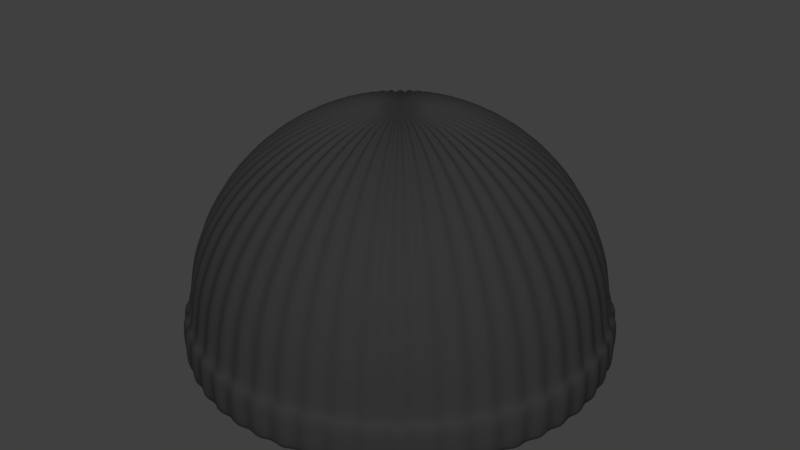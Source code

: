 # Source: Touca.blend  (saved by Blender 2.79.0; exported with 4.5.12 LTS)
import bpy
from mathutils import Matrix  # noqa: F401  (used for matrix-valued properties, if any)

bpy.ops.wm.read_factory_settings(use_empty=True)
scene = bpy.context.scene
scene.name = 'Scene'

# ---- collections
col_collection_1 = bpy.data.collections.new('Collection 1'); scene.collection.children.link(col_collection_1)

# ---- materials (node trees are filled in below, after node groups)
mat_black = bpy.data.materials.new('Black')
mat_black.alpha_threshold = 0.0
mat_black.use_transparent_shadow = False
mat_black.diffuse_color = (0.03522, 0.03522, 0.03522, 1.0)
mat_black.roughness = 0.5

# ---- material node trees

# ---- world
world_world = bpy.data.worlds.new('World'); scene.world = world_world
world_world.color = (0.05088, 0.05088, 0.05088)
world_world.use_sun_shadow = False
world_world.sun_shadow_jitter_overblur = 0.0
world_world.cycles.sampling_method = 'MANUAL'

# ---- meshes
me_sphere_001 = bpy.data.meshes.new('Sphere.001')
me_sphere_001.from_pydata([(0.1951, -2.959e-07, 1.181), (0.3827, -3.564e-07, 1.124), (0.5556, -3.247e-07, 1.031), (0.7071, -2.093e-07, 0.9071), (0.8315, -1.869e-07, 0.7556), (0.9239, -2.018e-07, 0.5827), (0.9808, -1.832e-07, 0.3951), (1.0, -9.75e-08, 0.1843), (0.1889, -0.01188, 1.151), (0.3705, -0.02331, 1.096), (0.5378, -0.03384, 1.007), (0.6845, -0.04307, 0.8859), (0.8049, -0.05064, 0.7389), (0.8944, -0.05627, 0.5712), (0.9495, -0.05974, 0.3892), (0.9681, -0.06091, 0.1847), (0.1936, -0.02445, 1.181), (0.3797, -0.04796, 1.124), (0.5512, -0.06963, 1.031), (0.7015, -0.08862, 0.9071), (0.8249, -0.1042, 0.7556), (0.9166, -0.1158, 0.5827), (0.9731, -0.1229, 0.3951), (0.9921, -0.1253, 0.1843), (0.1859, -0.03546, 1.151), (0.3646, -0.06956, 1.096), (0.5294, -0.101, 1.007), (0.6737, -0.1285, 0.8859), (0.7922, -0.1511, 0.7389), (0.8803, -0.1679, 0.5712), (0.9345, -0.1783, 0.3892), (0.9528, -0.1818, 0.1847), (0.189, -0.04852, 1.181), (0.3707, -0.09517, 1.124), (0.5381, -0.1382, 1.031), (0.6849, -0.1759, 0.9071), (0.8053, -0.2068, 0.7556), (0.8949, -0.2298, 0.5827), (0.95, -0.2439, 0.3951), (0.9686, -0.2487, 0.1843), (0.18, -0.05848, 1.151), (0.353, -0.1147, 1.096), (0.5125, -0.1665, 1.007), (0.6523, -0.212, 0.8859), (0.7671, -0.2492, 0.7389), (0.8523, -0.2769, 0.5712), (0.9048, -0.294, 0.3892), (0.9225, -0.2997, 0.1847), (0.1814, -0.07182, 1.181), (0.3558, -0.1409, 1.124), (0.5166, -0.2045, 1.031), (0.6575, -0.2603, 0.9071), (0.7731, -0.3061, 0.7556), (0.859, -0.3401, 0.5827), (0.9119, -0.3611, 0.3951), (0.9298, -0.3681, 0.1843), (0.1712, -0.08057, 1.151), (0.3359, -0.1581, 1.096), (0.4876, -0.2295, 1.007), (0.6206, -0.292, 0.8859), (0.7298, -0.3434, 0.7389), (0.8109, -0.3816, 0.5712), (0.8608, -0.4051, 0.3892), (0.8777, -0.413, 0.1847), (0.171, -0.09399, 1.181), (0.3353, -0.1844, 1.124), (0.4869, -0.2676, 1.031), (0.6196, -0.3407, 0.9071), (0.7286, -0.4006, 0.7556), (0.8096, -0.4451, 0.5827), (0.8595, -0.4725, 0.3951), (0.8763, -0.4818, 0.1843), (0.1598, -0.1014, 1.151), (0.3134, -0.1989, 1.096), (0.455, -0.2888, 1.007), (0.5791, -0.3675, 0.8859), (0.681, -0.4322, 0.7389), (0.7567, -0.4802, 0.5712), (0.8033, -0.5098, 0.3892), (0.819, -0.5198, 0.1847), (0.1578, -0.1147, 1.181), (0.3096, -0.2249, 1.124), (0.4495, -0.3266, 1.031), (0.5721, -0.4156, 0.9071), (0.6727, -0.4887, 0.7556), (0.7474, -0.543, 0.5827), (0.7935, -0.5765, 0.3951), (0.809, -0.5878, 0.1843), (0.1458, -0.1206, 1.151), (0.286, -0.2366, 1.096), (0.4152, -0.3435, 1.007), (0.5285, -0.4372, 0.8859), (0.6214, -0.5141, 0.7389), (0.6905, -0.5712, 0.5712), (0.733, -0.6064, 0.3892), (0.7474, -0.6183, 0.1847), (0.1422, -0.1335, 1.181), (0.279, -0.262, 1.124), (0.405, -0.3803, 1.031), (0.5155, -0.484, 0.9071), (0.6061, -0.5692, 0.7556), (0.6735, -0.6324, 0.5827), (0.715, -0.6714, 0.3951), (0.729, -0.6845, 0.1843), (0.1295, -0.1379, 1.151), (0.2541, -0.2706, 1.096), (0.3689, -0.3928, 1.007), (0.4695, -0.5, 0.8859), (0.5521, -0.5879, 0.7389), (0.6135, -0.6533, 0.5712), (0.6513, -0.6935, 0.3892), (0.664, -0.7071, 0.1847), (0.1244, -0.1503, 1.181), (0.2439, -0.2949, 1.124), (0.3541, -0.4281, 1.031), (0.4507, -0.5448, 0.9071), (0.53, -0.6407, 0.7556), (0.5889, -0.7119, 0.5827), (0.6252, -0.7557, 0.3951), (0.6374, -0.7705, 0.1843), (0.1112, -0.1531, 1.151), (0.2182, -0.3003, 1.096), (0.3168, -0.436, 1.007), (0.4032, -0.5549, 0.8859), (0.4741, -0.6525, 0.7389), (0.5268, -0.725, 0.5712), (0.5592, -0.7697, 0.3892), (0.5702, -0.7847, 0.1847), (0.1045, -0.1647, 1.181), (0.2051, -0.3231, 1.124), (0.2977, -0.4691, 1.031), (0.3789, -0.597, 0.9071), (0.4455, -0.702, 0.7556), (0.495, -0.7801, 0.5827), (0.5255, -0.8281, 0.3951), (0.5358, -0.8443, 0.1843), (0.09117, -0.1658, 1.151), (0.1788, -0.3253, 1.096), (0.2596, -0.4722, 1.007), (0.3304, -0.6011, 0.8859), (0.3885, -0.7068, 0.7389), (0.4317, -0.7853, 0.5712), (0.4583, -0.8337, 0.3892), (0.4673, -0.85, 0.1847), (0.08307, -0.1765, 1.181), (0.1629, -0.3463, 1.124), (0.2366, -0.5027, 1.031), (0.3011, -0.6398, 0.9071), (0.354, -0.7523, 0.7556), (0.3934, -0.836, 0.5827), (0.4176, -0.8874, 0.3951), (0.4258, -0.9048, 0.1843), (0.06966, -0.1759, 1.151), (0.1366, -0.3451, 1.096), (0.1984, -0.5011, 1.007), (0.2525, -0.6377, 0.8859), (0.2969, -0.7499, 0.7389), (0.3299, -0.8332, 0.5712), (0.3502, -0.8846, 0.3892), (0.3571, -0.9019, 0.1847), (0.06029, -0.1855, 1.181), (0.1183, -0.364, 1.124), (0.1717, -0.5284, 1.031), (0.2185, -0.6725, 0.9071), (0.2569, -0.7908, 0.7556), (0.2855, -0.8787, 0.5827), (0.3031, -0.9328, 0.3951), (0.309, -0.9511, 0.1843), (0.04706, -0.1833, 1.151), (0.09231, -0.3595, 1.096), (0.134, -0.522, 1.007), (0.1706, -0.6643, 0.8859), (0.2006, -0.7812, 0.7389), (0.2229, -0.868, 0.5712), (0.2366, -0.9215, 0.3892), (0.2412, -0.9395, 0.1847), (0.03656, -0.1916, 1.181), (0.07171, -0.3759, 1.124), (0.1041, -0.5457, 1.031), (0.1325, -0.6946, 0.9071), (0.1558, -0.8167, 0.7556), (0.1731, -0.9075, 0.5827), (0.1838, -0.9634, 0.3951), (0.1874, -0.9823, 0.1843), (0.02372, -0.1877, 1.151), (0.04652, -0.3683, 1.096), (0.06754, -0.5347, 1.007), (0.08597, -0.6805, 0.8859), (0.1011, -0.8002, 0.7389), (0.1123, -0.8891, 0.5712), (0.1192, -0.9439, 0.3892), (0.1216, -0.9624, 0.1847), (0.01225, -0.1947, 1.181), (0.02403, -0.3819, 1.124), (0.03488, -0.5545, 1.031), (0.0444, -0.7057, 0.9071), (0.05221, -0.8298, 0.7556), (0.05801, -0.9221, 0.5827), (0.06158, -0.9788, 0.3951), (0.06279, -0.998, 0.1843), (2.346e-08, -0.1892, 1.151), (1.985e-08, -0.3712, 1.096), (6.321e-08, -0.5389, 1.007), (1.319e-07, -0.6859, 0.8859), (9.934e-08, -0.8065, 0.7389), (7.405e-08, -0.8962, 0.5712), (-1.03e-07, -0.9514, 0.3892), (1.861e-07, -0.97, 0.1847), (0.4401, -0.9353, -0.003248), (0.3691, -0.9323, 0.002849), (1.882e-07, -1.003, 0.002849), (0.7726, -0.6391, 0.002849), (0.7535, -0.7076, -0.003248), (0.3194, -0.9831, -0.003248), (0.2494, -0.9712, 0.002849), (1.026, -0.1296, -0.003248), (0.9849, -0.1879, 0.002849), (1.001, -0.2571, -0.003248), (0.9536, -0.3098, 0.002849), (0.1937, -1.015, -0.003248), (0.1257, -0.9948, 0.002849), (0.06491, -1.032, -0.003248), (-2.86e-07, -4.506e-07, 1.17), (1.034, -9.548e-08, -0.003248), (0.9611, -0.3805, -0.003248), (0.9073, -0.4269, 0.002849), (0.6864, -0.7309, 0.002849), (0.6589, -0.7965, -0.003248), (1.001, -0.06296, 0.002849), (0.9058, -0.498, -0.003248), (0.8466, -0.5373, 0.002849), (0.5894, -0.8112, 0.002849), (0.5539, -0.8728, -0.003248), (0.8363, -0.6076, -0.003248), (0.4831, -0.8787, 0.002849), (1.882e-07, -1.003, 0.2184), (0.06491, -1.032, 0.219), (0.1257, -0.9948, 0.2184), (0.1937, -1.015, 0.219), (0.2494, -0.9712, 0.2184), (0.3194, -0.9831, 0.219), (0.3691, -0.9323, 0.2184), (0.4401, -0.9353, 0.219), (0.4831, -0.8787, 0.2184), (0.5539, -0.8728, 0.219), (0.5894, -0.8112, 0.2184), (0.6589, -0.7965, 0.219), (0.6864, -0.7309, 0.2184), (0.7535, -0.7076, 0.219), (0.7726, -0.6391, 0.2184), (0.8363, -0.6076, 0.219), (0.8466, -0.5373, 0.2184), (0.9058, -0.498, 0.219), (0.9073, -0.4269, 0.2184), (0.9611, -0.3805, 0.219), (0.9536, -0.3098, 0.2184), (1.001, -0.2571, 0.219), (0.9849, -0.1879, 0.2184), (1.026, -0.1296, 0.219), (1.001, -0.06296, 0.2184), (1.034, -9.548e-08, 0.219), (1.861e-07, -0.97, 0.006), (0.06279, -0.998, 8.941e-08), (0.1216, -0.9624, 0.006), (0.1874, -0.9823, 8.941e-08), (0.2412, -0.9395, 0.006), (0.309, -0.9511, 8.941e-08), (0.3571, -0.9019, 0.006), (0.4258, -0.9048, 8.941e-08), (0.4673, -0.85, 0.006), (0.5358, -0.8443, 8.941e-08), (0.5702, -0.7847, 0.006), (0.6374, -0.7705, 8.941e-08), (0.664, -0.7071, 0.006), (0.729, -0.6845, 8.941e-08), (0.7474, -0.6183, 0.006), (0.809, -0.5878, 8.941e-08), (0.819, -0.5198, 0.006), (0.8763, -0.4818, 8.941e-08), (0.8777, -0.413, 0.006), (0.9298, -0.3681, 8.941e-08), (0.9225, -0.2997, 0.006), (0.9686, -0.2487, 8.941e-08), (0.9528, -0.1818, 0.006), (0.9921, -0.1253, 8.941e-08), (0.9681, -0.06091, 0.006), (1.0, -9.75e-08, 8.941e-08)], [], [(1, 0, 8, 9), (2, 1, 9, 10), (3, 2, 10, 11), (4, 3, 11, 12), (5, 4, 12, 13), (6, 5, 13, 14), (7, 6, 14, 15), (0, 222, 8), (13, 12, 20, 21), (14, 13, 21, 22), (15, 14, 22, 23), (8, 222, 16), (9, 8, 16, 17), (10, 9, 17, 18), (11, 10, 18, 19), (12, 11, 19, 20), (18, 17, 25, 26), (19, 18, 26, 27), (20, 19, 27, 28), (21, 20, 28, 29), (22, 21, 29, 30), (23, 22, 30, 31), (16, 222, 24), (17, 16, 24, 25), (30, 29, 37, 38), (31, 30, 38, 39), (24, 222, 32), (25, 24, 32, 33), (26, 25, 33, 34), (27, 26, 34, 35), (28, 27, 35, 36), (29, 28, 36, 37), (34, 33, 41, 42), (35, 34, 42, 43), (36, 35, 43, 44), (37, 36, 44, 45), (38, 37, 45, 46), (39, 38, 46, 47), (32, 222, 40), (33, 32, 40, 41), (46, 45, 53, 54), (47, 46, 54, 55), (40, 222, 48), (41, 40, 48, 49), (42, 41, 49, 50), (43, 42, 50, 51), (44, 43, 51, 52), (45, 44, 52, 53), (51, 50, 58, 59), (52, 51, 59, 60), (53, 52, 60, 61), (54, 53, 61, 62), (55, 54, 62, 63), (48, 222, 56), (49, 48, 56, 57), (50, 49, 57, 58), (63, 62, 70, 71), (56, 222, 64), (57, 56, 64, 65), (58, 57, 65, 66), (59, 58, 66, 67), (60, 59, 67, 68), (61, 60, 68, 69), (62, 61, 69, 70), (67, 66, 74, 75), (68, 67, 75, 76), (69, 68, 76, 77), (70, 69, 77, 78), (71, 70, 78, 79), (64, 222, 72), (65, 64, 72, 73), (66, 65, 73, 74), (79, 78, 86, 87), (72, 222, 80), (73, 72, 80, 81), (74, 73, 81, 82), (75, 74, 82, 83), (76, 75, 83, 84), (77, 76, 84, 85), (78, 77, 85, 86), (84, 83, 91, 92), (85, 84, 92, 93), (86, 85, 93, 94), (87, 86, 94, 95), (80, 222, 88), (81, 80, 88, 89), (82, 81, 89, 90), (83, 82, 90, 91), (89, 88, 96, 97), (90, 89, 97, 98), (91, 90, 98, 99), (92, 91, 99, 100), (93, 92, 100, 101), (94, 93, 101, 102), (95, 94, 102, 103), (88, 222, 96), (101, 100, 108, 109), (102, 101, 109, 110), (103, 102, 110, 111), (96, 222, 104), (97, 96, 104, 105), (98, 97, 105, 106), (99, 98, 106, 107), (100, 99, 107, 108), (105, 104, 112, 113), (106, 105, 113, 114), (107, 106, 114, 115), (108, 107, 115, 116), (109, 108, 116, 117), (110, 109, 117, 118), (111, 110, 118, 119), (104, 222, 112), (117, 116, 124, 125), (118, 117, 125, 126), (119, 118, 126, 127), (112, 222, 120), (113, 112, 120, 121), (114, 113, 121, 122), (115, 114, 122, 123), (116, 115, 123, 124), (122, 121, 129, 130), (123, 122, 130, 131), (124, 123, 131, 132), (125, 124, 132, 133), (126, 125, 133, 134), (127, 126, 134, 135), (120, 222, 128), (121, 120, 128, 129), (134, 133, 141, 142), (135, 134, 142, 143), (128, 222, 136), (129, 128, 136, 137), (130, 129, 137, 138), (131, 130, 138, 139), (132, 131, 139, 140), (133, 132, 140, 141), (138, 137, 145, 146), (139, 138, 146, 147), (140, 139, 147, 148), (141, 140, 148, 149), (142, 141, 149, 150), (143, 142, 150, 151), (136, 222, 144), (137, 136, 144, 145), (150, 149, 157, 158), (151, 150, 158, 159), (144, 222, 152), (145, 144, 152, 153), (146, 145, 153, 154), (147, 146, 154, 155), (148, 147, 155, 156), (149, 148, 156, 157), (155, 154, 162, 163), (156, 155, 163, 164), (157, 156, 164, 165), (158, 157, 165, 166), (159, 158, 166, 167), (152, 222, 160), (153, 152, 160, 161), (154, 153, 161, 162), (167, 166, 174, 175), (160, 222, 168), (161, 160, 168, 169), (162, 161, 169, 170), (163, 162, 170, 171), (164, 163, 171, 172), (165, 164, 172, 173), (166, 165, 173, 174), (172, 171, 179, 180), (173, 172, 180, 181), (174, 173, 181, 182), (175, 174, 182, 183), (168, 222, 176), (169, 168, 176, 177), (170, 169, 177, 178), (171, 170, 178, 179), (176, 222, 184), (177, 176, 184, 185), (178, 177, 185, 186), (179, 178, 186, 187), (180, 179, 187, 188), (181, 180, 188, 189), (182, 181, 189, 190), (183, 182, 190, 191), (188, 187, 195, 196), (189, 188, 196, 197), (190, 189, 197, 198), (191, 190, 198, 199), (184, 222, 192), (185, 184, 192, 193), (186, 185, 193, 194), (187, 186, 194, 195), (193, 192, 200, 201), (194, 193, 201, 202), (195, 194, 202, 203), (196, 195, 203, 204), (197, 196, 204, 205), (198, 197, 205, 206), (199, 198, 206, 207), (192, 222, 200), (272, 273, 226, 227), (271, 272, 227, 231), (270, 271, 231, 232), (269, 270, 232, 234), (95, 103, 248, 249), (268, 269, 234, 208), (267, 268, 208, 209), (151, 159, 241, 242), (266, 267, 209, 213), (265, 266, 213, 214), (7, 15, 259, 260), (264, 265, 214, 219), (263, 264, 219, 220), (63, 71, 252, 253), (262, 263, 220, 221), (119, 127, 245, 246), (261, 262, 221, 210), (175, 183, 238, 239), (31, 39, 256, 257), (87, 95, 249, 250), (143, 151, 242, 243), (55, 63, 253, 254), (111, 119, 246, 247), (199, 207, 235, 236), (23, 31, 257, 258), (242, 241, 209, 208), (249, 248, 212, 211), (240, 239, 214, 213), (258, 257, 216, 215), (256, 255, 218, 217), (238, 237, 220, 219), (236, 235, 210, 221), (254, 253, 225, 224), (247, 246, 227, 226), (259, 258, 215, 228), (252, 251, 230, 229), (245, 244, 232, 231), (257, 256, 217, 216), (250, 249, 211, 233), (243, 242, 208, 234), (255, 254, 224, 218), (248, 247, 226, 212), (241, 240, 213, 209), (253, 252, 229, 225), (260, 259, 228, 223), (246, 245, 231, 227), (239, 238, 219, 214), (251, 250, 233, 230), (244, 243, 234, 232), (237, 236, 221, 220), (167, 175, 239, 240), (135, 143, 243, 244), (79, 87, 250, 251), (191, 199, 236, 237), (47, 55, 254, 255), (103, 111, 247, 248), (159, 167, 240, 241), (285, 286, 223, 228), (284, 285, 228, 215), (283, 284, 215, 216), (15, 23, 258, 259), (282, 283, 216, 217), (71, 79, 251, 252), (281, 282, 217, 218), (127, 135, 244, 245), (280, 281, 218, 224), (279, 280, 224, 225), (278, 279, 225, 229), (277, 278, 229, 230), (39, 47, 255, 256), (276, 277, 230, 233), (275, 276, 233, 211), (274, 275, 211, 212), (273, 274, 212, 226), (183, 191, 237, 238)])
me_sphere_001.polygons.foreach_set('use_smooth', [True] * 275)
me_sphere_001.materials.append(mat_black)
me_sphere_001.use_remesh_preserve_volume = False
me_sphere_001.use_remesh_preserve_attributes = False
me_sphere_001.use_mirror_vertex_groups = False
me_sphere_001.update()

# ---- objects
ob_sphere = bpy.data.objects.new('Sphere', me_sphere_001)

# ---- transforms, parenting, visibility, modifiers, constraints
ob_sphere.location = (0.0, 0.0, -7.451e-09)
ob_sphere.scale = (0.2, 0.2, 0.2)
ob_sphere.lineart.crease_threshold = 0.0
_m = ob_sphere.modifiers.new('Mirror', 'MIRROR')
_m.use_axis = (True, True, False)
_m = ob_sphere.modifiers.new('Subsurf', 'SUBSURF')
_m.uv_smooth = 'PRESERVE_CORNERS'
_m.quality = 2
_m.levels = 2
_m.show_only_control_edges = False

# ---- collection membership
col_collection_1.objects.link(ob_sphere)

# ---- scene / render settings (as saved in the file)
scene.frame_start = 1; scene.frame_end = 250; scene.frame_set(1)
scene.render.engine = 'BLENDER_EEVEE_NEXT'
scene.render.resolution_percentage = 50
scene.render.dither_intensity = 0.0
scene.cycles.use_denoising = False
scene.cycles.samples = 128
scene.cycles.sampling_pattern = 'TABULATED_SOBOL'
scene.cycles.use_adaptive_sampling = False
scene.cycles.use_light_tree = False
scene.cycles.blur_glossy = 0.0
scene.cycles.sample_clamp_indirect = 0.0
scene.view_settings.view_transform = 'Standard'
bpy.context.view_layer.update()

# ---- added for rendering (the .blend has no active camera and no usable light): camera, sun
cam_auto = bpy.data.cameras.new('AutoCamera')
cam_auto.lens = 50.0
cam_auto.sensor_width = 36.0
cam_auto.clip_end = 1000.0
ob_auto_camera = bpy.data.objects.new('AutoCamera', cam_auto)
scene.collection.objects.link(ob_auto_camera)
ob_auto_camera.location = (0.583213, -0.699856, 0.584324)
ob_auto_camera.rotation_euler = (1.09748, -7.21219e-08, 0.694738)
scene.camera = ob_auto_camera
light_auto_sun = bpy.data.lights.new('AutoSun', 'SUN')
light_auto_sun.energy = 3.0
light_auto_sun.angle = 0.0523599
ob_auto_sun = bpy.data.objects.new('AutoSun', light_auto_sun)
scene.collection.objects.link(ob_auto_sun)
ob_auto_sun.rotation_euler = (0.872665, 0.174533, 0.523599)
bpy.context.view_layer.update()
